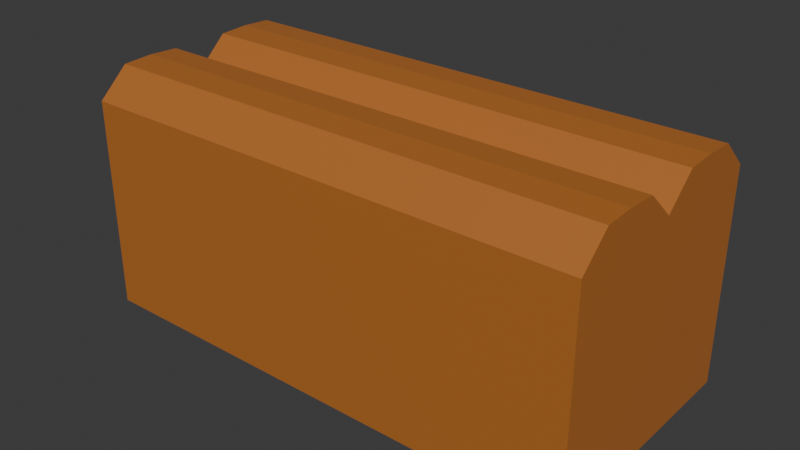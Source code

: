 # Source: bread.blend  (saved by Blender 4.1.23; exported with 4.5.12 LTS)
import bpy
from mathutils import Matrix  # noqa: F401  (used for matrix-valued properties, if any)

bpy.ops.wm.read_factory_settings(use_empty=True)
scene = bpy.context.scene
scene.name = 'Scene'

# ---- collections
col_collection = bpy.data.collections.new('Collection'); scene.collection.children.link(col_collection)

# ---- materials (node trees are filled in below, after node groups)
mat_material = bpy.data.materials.new('Material')
mat_material.alpha_threshold = 0.0
mat_material.use_transparent_shadow = False
mat_material.roughness = 0.5
mat_material.line_color = (0.0, 0.0, 0.0, 1.0)

# ---- material node trees
mat_material.use_nodes = True; mat_material.node_tree.nodes.clear()
_N = mat_material.node_tree.nodes; _L = mat_material.node_tree.links
n0 = _N.new('ShaderNodeOutputMaterial'); n0.name = 'Material Output'; n0.location = (300, 300)
n1 = _N.new('ShaderNodeBsdfPrincipled'); n1.name = 'Principled BSDF'; n1.location = (10, 300)
n1.inputs[0].default_value = (0.4626, 0.1555, 0.03018, 1.0)
n1.inputs[3].default_value = 1.45
_L.new(n1.outputs[0], n0.inputs[0])
n0.is_active_output = True

# ---- world
world_world = bpy.data.worlds.new('World'); scene.world = world_world
world_world.use_nodes = True; world_world.node_tree.nodes.clear()
_N = world_world.node_tree.nodes; _L = world_world.node_tree.links
n0 = _N.new('ShaderNodeOutputWorld'); n0.name = 'World Output'; n0.location = (300, 300)
n1 = _N.new('ShaderNodeBackground'); n1.name = 'Background'; n1.location = (10, 300)
n1.inputs[0].default_value = (0.05088, 0.05088, 0.05088, 1.0)
_L.new(n1.outputs[0], n0.inputs[0])
n0.is_active_output = True
world_world.color = (0.05088, 0.05088, 0.05088)
world_world.use_sun_shadow = False
world_world.sun_shadow_jitter_overblur = 0.0

# ---- meshes
me_cube = bpy.data.meshes.new('Cube')
me_cube.from_pydata([(2.117, 1.0, 0.7579), (2.117, 1.0, -1.0), (2.117, -1.0, 0.7579), (2.117, -1.0, -1.0), (-2.117, 1.0, 0.7579), (-2.117, 1.0, -1.0), (-2.117, -1.0, 0.7579), (-2.117, -1.0, -1.0), (1.588, -1.0, 0.7579), (1.058, -1.0, 0.7579), (0.5292, -1.0, 0.7579), (0.0, -1.0, 0.7579), (-0.5292, -1.0, 0.7579), (-1.058, -1.0, 0.7579), (-1.588, -1.0, 0.7579), (2.117, 0.75, 0.9876), (2.117, 0.5, 1.0), (2.117, 0.25, 0.9876), (2.117, 0.0, 0.7579), (2.117, -0.25, 0.9876), (2.117, -0.5, 1.0), (2.117, -0.75, 0.9876), (-2.117, -0.75, 0.9876), (-2.117, -0.5, 1.0), (-2.117, -0.25, 0.9876), (-2.117, 0.0, 0.7579), (-2.117, 0.25, 0.9876), (-2.117, 0.5, 1.0), (-2.117, 0.75, 0.9876), (-1.588, 1.0, 0.7579), (-1.058, 1.0, 0.7579), (-0.5292, 1.0, 0.7579), (0.0, 1.0, 0.7579), (0.5292, 1.0, 0.7579), (1.058, 1.0, 0.7579), (1.588, 1.0, 0.7579), (1.588, 0.75, 0.9876), (1.588, 0.5, 1.0), (1.588, 0.25, 0.9876), (1.588, 0.0, 0.7579), (1.588, -0.25, 0.9876), (1.588, -0.5, 1.0), (1.588, -0.75, 0.9876), (1.058, 0.75, 0.9876), (1.058, 0.5, 1.0), (1.058, 0.25, 0.9876), (1.058, 0.0, 0.7579), (1.058, -0.25, 0.9876), (1.058, -0.5, 1.0), (1.058, -0.75, 0.9876), (0.5292, 0.75, 0.9876), (0.5292, 0.5, 1.0), (0.5292, 0.25, 0.9876), (0.5292, 0.0, 0.7579), (0.5292, -0.25, 0.9876), (0.5292, -0.5, 1.0), (0.5292, -0.75, 0.9876), (0.0, 0.75, 0.9876), (0.0, 0.5, 1.0), (0.0, 0.25, 0.9876), (0.0, 0.0, 0.7579), (0.0, -0.25, 0.9876), (0.0, -0.5, 1.0), (0.0, -0.75, 0.9876), (-0.5292, 0.75, 0.9876), (-0.5292, 0.5, 1.0), (-0.5292, 0.25, 0.9876), (-0.5292, 0.0, 0.7579), (-0.5292, -0.25, 0.9876), (-0.5292, -0.5, 1.0), (-0.5292, -0.75, 0.9876), (-1.058, 0.75, 0.9876), (-1.058, 0.5, 1.0), (-1.058, 0.25, 0.9876), (-1.058, 0.0, 0.7579), (-1.058, -0.25, 0.9876), (-1.058, -0.5, 1.0), (-1.058, -0.75, 0.9876), (-1.588, 0.75, 0.9876), (-1.588, 0.5, 1.0), (-1.588, 0.25, 0.9876), (-1.588, 0.0, 0.7579), (-1.588, -0.25, 0.9876), (-1.588, -0.5, 1.0), (-1.588, -0.75, 0.9876)], [], [(84, 22, 6, 14), (3, 2, 8, 9, 10, 11, 12, 13, 14, 6, 7), (7, 6, 22, 23, 24, 25, 26, 27, 28, 4, 5), (5, 1, 3, 7), (1, 0, 15, 16, 17, 18, 19, 20, 21, 2, 3), (5, 4, 29, 30, 31, 32, 33, 34, 35, 0, 1), (21, 42, 8, 2), (42, 49, 9, 8), (49, 56, 10, 9), (56, 63, 11, 10), (63, 70, 12, 11), (70, 77, 13, 12), (77, 84, 14, 13), (0, 35, 36, 15), (15, 36, 37, 16), (16, 37, 38, 17), (17, 38, 39, 18), (18, 39, 40, 19), (19, 40, 41, 20), (20, 41, 42, 21), (35, 34, 43, 36), (36, 43, 44, 37), (37, 44, 45, 38), (38, 45, 46, 39), (39, 46, 47, 40), (40, 47, 48, 41), (41, 48, 49, 42), (34, 33, 50, 43), (43, 50, 51, 44), (44, 51, 52, 45), (45, 52, 53, 46), (46, 53, 54, 47), (47, 54, 55, 48), (48, 55, 56, 49), (33, 32, 57, 50), (50, 57, 58, 51), (51, 58, 59, 52), (52, 59, 60, 53), (53, 60, 61, 54), (54, 61, 62, 55), (55, 62, 63, 56), (32, 31, 64, 57), (57, 64, 65, 58), (58, 65, 66, 59), (59, 66, 67, 60), (60, 67, 68, 61), (61, 68, 69, 62), (62, 69, 70, 63), (31, 30, 71, 64), (64, 71, 72, 65), (65, 72, 73, 66), (66, 73, 74, 67), (67, 74, 75, 68), (68, 75, 76, 69), (69, 76, 77, 70), (30, 29, 78, 71), (71, 78, 79, 72), (72, 79, 80, 73), (73, 80, 81, 74), (74, 81, 82, 75), (75, 82, 83, 76), (76, 83, 84, 77), (29, 4, 28, 78), (78, 28, 27, 79), (79, 27, 26, 80), (80, 26, 25, 81), (81, 25, 24, 82), (82, 24, 23, 83), (83, 23, 22, 84)])
_uv = me_cube.uv_layers.new(name='UVMap')
_uv.uv.foreach_set('vector', [0.8438, 0.7188, 0.875, 0.7188, 0.875, 0.75, 0.8438, 0.75, 0.375, 0.75, 0.625, 0.75, 0.625, 0.7812, 0.625, 0.8125, 0.625, 0.8438, 0.625, 0.875, 0.625, 0.9062, 0.625, 0.9375, 0.625, 0.9688, 0.625, 1.0, 0.375, 1.0, 0.375, 0.0, 0.625, 0.0, 0.625, 0.03125, 0.625, 0.0625, 0.625, 0.09375, 0.625, 0.125, 0.625, 0.1562, 0.625, 0.1875, 0.625, 0.2188, 0.625, 0.25, 0.375, 0.25, 0.125, 0.5, 0.375, 0.5, 0.375, 0.75, 0.125, 0.75, 0.375, 0.5, 0.625, 0.5, 0.625, 0.5312, 0.625, 0.5625, 0.625, 0.5938, 0.625, 0.625, 0.625, 0.6562, 0.625, 0.6875, 0.625, 0.7188, 0.625, 0.75, 0.375, 0.75, 0.375, 0.25, 0.625, 0.25, 0.625, 0.2812, 0.625, 0.3125, 0.625, 0.3438, 0.625, 0.375, 0.625, 0.4062, 0.625, 0.4375, 0.625, 0.4688, 0.625, 0.5, 0.375, 0.5, 0.625, 0.7188, 0.6562, 0.7188, 0.6562, 0.75, 0.625, 0.75, 0.6562, 0.7188, 0.6875, 0.7188, 0.6875, 0.75, 0.6562, 0.75, 0.6875, 0.7188, 0.7188, 0.7188, 0.7188, 0.75, 0.6875, 0.75, 0.7188, 0.7188, 0.75, 0.7188, 0.75, 0.75, 0.7188, 0.75, 0.75, 0.7188, 0.7812, 0.7188, 0.7812, 0.75, 0.75, 0.75, 0.7812, 0.7188, 0.8125, 0.7188, 0.8125, 0.75, 0.7812, 0.75, 0.8125, 0.7188, 0.8438, 0.7188, 0.8438, 0.75, 0.8125, 0.75, 0.625, 0.5, 0.6562, 0.5, 0.6562, 0.5312, 0.625, 0.5312, 0.625, 0.5312, 0.6562, 0.5312, 0.6562, 0.5625, 0.625, 0.5625, 0.625, 0.5625, 0.6562, 0.5625, 0.6562, 0.5938, 0.625, 0.5938, 0.625, 0.5938, 0.6562, 0.5938, 0.6563, 0.625, 0.625, 0.625, 0.625, 0.625, 0.6563, 0.625, 0.6563, 0.6562, 0.625, 0.6562, 0.625, 0.6562, 0.6563, 0.6562, 0.6562, 0.6875, 0.625, 0.6875, 0.625, 0.6875, 0.6562, 0.6875, 0.6562, 0.7188, 0.625, 0.7188, 0.6562, 0.5, 0.6875, 0.5, 0.6875, 0.5312, 0.6562, 0.5312, 0.6562, 0.5312, 0.6875, 0.5312, 0.6875, 0.5625, 0.6562, 0.5625, 0.6562, 0.5625, 0.6875, 0.5625, 0.6875, 0.5938, 0.6562, 0.5938, 0.6562, 0.5938, 0.6875, 0.5938, 0.6875, 0.625, 0.6563, 0.625, 0.6563, 0.625, 0.6875, 0.625, 0.6875, 0.6562, 0.6563, 0.6562, 0.6563, 0.6562, 0.6875, 0.6562, 0.6875, 0.6875, 0.6562, 0.6875, 0.6562, 0.6875, 0.6875, 0.6875, 0.6875, 0.7188, 0.6562, 0.7188, 0.6875, 0.5, 0.7188, 0.5, 0.7188, 0.5312, 0.6875, 0.5312, 0.6875, 0.5312, 0.7188, 0.5312, 0.7188, 0.5625, 0.6875, 0.5625, 0.6875, 0.5625, 0.7188, 0.5625, 0.7188, 0.5938, 0.6875, 0.5938, 0.6875, 0.5938, 0.7188, 0.5938, 0.7188, 0.625, 0.6875, 0.625, 0.6875, 0.625, 0.7188, 0.625, 0.7188, 0.6562, 0.6875, 0.6562, 0.6875, 0.6562, 0.7188, 0.6562, 0.7188, 0.6875, 0.6875, 0.6875, 0.6875, 0.6875, 0.7188, 0.6875, 0.7188, 0.7188, 0.6875, 0.7188, 0.7188, 0.5, 0.75, 0.5, 0.75, 0.5312, 0.7188, 0.5312, 0.7188, 0.5312, 0.75, 0.5312, 0.75, 0.5625, 0.7188, 0.5625, 0.7188, 0.5625, 0.75, 0.5625, 0.75, 0.5938, 0.7188, 0.5938, 0.7188, 0.5938, 0.75, 0.5938, 0.75, 0.625, 0.7188, 0.625, 0.7188, 0.625, 0.75, 0.625, 0.75, 0.6562, 0.7188, 0.6562, 0.7188, 0.6562, 0.75, 0.6562, 0.75, 0.6875, 0.7188, 0.6875, 0.7188, 0.6875, 0.75, 0.6875, 0.75, 0.7188, 0.7188, 0.7188, 0.75, 0.5, 0.7812, 0.5, 0.7812, 0.5312, 0.75, 0.5312, 0.75, 0.5312, 0.7812, 0.5312, 0.7812, 0.5625, 0.75, 0.5625, 0.75, 0.5625, 0.7812, 0.5625, 0.7812, 0.5938, 0.75, 0.5938, 0.75, 0.5938, 0.7812, 0.5938, 0.7812, 0.625, 0.75, 0.625, 0.75, 0.625, 0.7812, 0.625, 0.7812, 0.6562, 0.75, 0.6562, 0.75, 0.6562, 0.7812, 0.6562, 0.7812, 0.6875, 0.75, 0.6875, 0.75, 0.6875, 0.7812, 0.6875, 0.7812, 0.7188, 0.75, 0.7188, 0.7812, 0.5, 0.8125, 0.5, 0.8125, 0.5312, 0.7812, 0.5312, 0.7812, 0.5312, 0.8125, 0.5312, 0.8125, 0.5625, 0.7812, 0.5625, 0.7812, 0.5625, 0.8125, 0.5625, 0.8125, 0.5938, 0.7812, 0.5938, 0.7812, 0.5938, 0.8125, 0.5938, 0.8125, 0.625, 0.7812, 0.625, 0.7812, 0.625, 0.8125, 0.625, 0.8125, 0.6562, 0.7812, 0.6562, 0.7812, 0.6562, 0.8125, 0.6562, 0.8125, 0.6875, 0.7812, 0.6875, 0.7812, 0.6875, 0.8125, 0.6875, 0.8125, 0.7188, 0.7812, 0.7188, 0.8125, 0.5, 0.8438, 0.5, 0.8438, 0.5312, 0.8125, 0.5312, 0.8125, 0.5312, 0.8438, 0.5312, 0.8438, 0.5625, 0.8125, 0.5625, 0.8125, 0.5625, 0.8438, 0.5625, 0.8438, 0.5938, 0.8125, 0.5938, 0.8125, 0.5938, 0.8438, 0.5938, 0.8438, 0.625, 0.8125, 0.625, 0.8125, 0.625, 0.8438, 0.625, 0.8438, 0.6562, 0.8125, 0.6562, 0.8125, 0.6562, 0.8438, 0.6562, 0.8437, 0.6875, 0.8125, 0.6875, 0.8125, 0.6875, 0.8437, 0.6875, 0.8438, 0.7188, 0.8125, 0.7188, 0.8438, 0.5, 0.875, 0.5, 0.875, 0.5312, 0.8438, 0.5312, 0.8438, 0.5312, 0.875, 0.5312, 0.875, 0.5625, 0.8438, 0.5625, 0.8438, 0.5625, 0.875, 0.5625, 0.875, 0.5938, 0.8438, 0.5938, 0.8438, 0.5938, 0.875, 0.5938, 0.875, 0.625, 0.8438, 0.625, 0.8438, 0.625, 0.875, 0.625, 0.875, 0.6562, 0.8438, 0.6562, 0.8438, 0.6562, 0.875, 0.6562, 0.875, 0.6875, 0.8437, 0.6875, 0.8437, 0.6875, 0.875, 0.6875, 0.875, 0.7188, 0.8438, 0.7188])
me_cube.materials.append(mat_material)
me_cube.use_mirror_vertex_groups = False
me_cube.update()

# ---- objects
ob_cube = bpy.data.objects.new('Cube', me_cube)

# ---- transforms, parenting, visibility, modifiers, constraints
ob_cube.location = (0.0, 0.0, 1.242)
ob_cube.lock_rotations_4d = False
ob_cube.empty_display_type = 'ARROWS'
ob_cube.lineart.crease_threshold = 0.0

# ---- collection membership
col_collection.objects.link(ob_cube)

# ---- scene / render settings (as saved in the file)
scene.frame_start = 1; scene.frame_end = 250; scene.frame_set(1)
scene.render.engine = 'BLENDER_EEVEE_NEXT'
scene.cycles.sampling_pattern = 'TABULATED_SOBOL'
scene.eevee.ray_tracing_options.trace_max_roughness = 0.0
bpy.context.view_layer.update()

# ---- added for rendering (the .blend has no active camera and no usable light): camera, sun
cam_auto = bpy.data.cameras.new('AutoCamera')
cam_auto.lens = 50.0
cam_auto.sensor_width = 36.0
cam_auto.clip_end = 1000.0
ob_auto_camera = bpy.data.objects.new('AutoCamera', cam_auto)
scene.collection.objects.link(ob_auto_camera)
ob_auto_camera.location = (4.71068, -5.65282, 5.01078)
ob_auto_camera.rotation_euler = (1.09748, -7.21219e-08, 0.694738)
scene.camera = ob_auto_camera
light_auto_sun = bpy.data.lights.new('AutoSun', 'SUN')
light_auto_sun.energy = 3.0
light_auto_sun.angle = 0.0523599
ob_auto_sun = bpy.data.objects.new('AutoSun', light_auto_sun)
scene.collection.objects.link(ob_auto_sun)
ob_auto_sun.rotation_euler = (0.872665, 0.174533, 0.523599)
bpy.context.view_layer.update()
